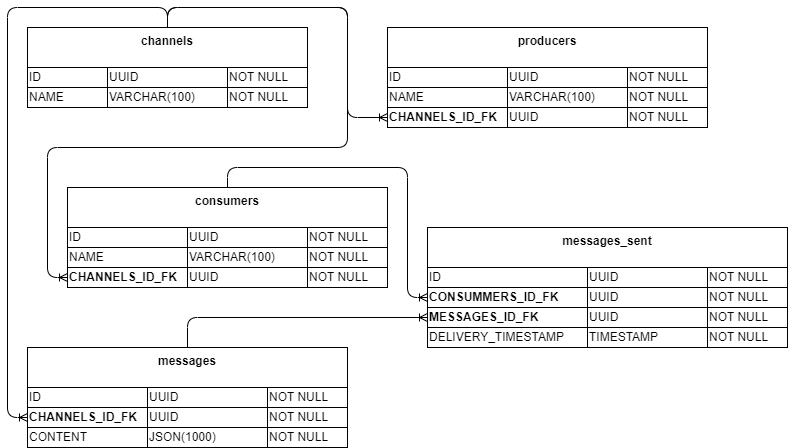

The diagram above was exported from draw.io. Its source (the exported page's mxGraphModel, read from the mxfile embedded in the PNG):
<mxGraphModel dx="857" dy="1299" grid="1" gridSize="10" guides="1" tooltips="1" connect="1" arrows="1" fold="1" page="1" pageScale="1" pageWidth="827" pageHeight="1169" math="0" shadow="0">
  <root>
    <mxCell id="0" />
    <mxCell id="1" parent="0" />
    <mxCell id="2" value="channels" style="rounded=0;whiteSpace=wrap;html=1;fontStyle=1;verticalAlign=top;" parent="1" vertex="1">
      <mxGeometry x="40" y="40" width="280" height="80" as="geometry" />
    </mxCell>
    <mxCell id="4" value="ID" style="rounded=0;whiteSpace=wrap;html=1;align=left;" parent="1" vertex="1">
      <mxGeometry x="40" y="80" width="80" height="20" as="geometry" />
    </mxCell>
    <mxCell id="5" value="NAME" style="rounded=0;whiteSpace=wrap;html=1;align=left;" parent="1" vertex="1">
      <mxGeometry x="40" y="100" width="80" height="20" as="geometry" />
    </mxCell>
    <mxCell id="6" value="UUID" style="rounded=0;whiteSpace=wrap;html=1;align=left;" parent="1" vertex="1">
      <mxGeometry x="120" y="80" width="120" height="20" as="geometry" />
    </mxCell>
    <mxCell id="7" value="VARCHAR(100)" style="rounded=0;whiteSpace=wrap;html=1;align=left;" parent="1" vertex="1">
      <mxGeometry x="120" y="100" width="120" height="20" as="geometry" />
    </mxCell>
    <mxCell id="8" value="NOT NULL" style="rounded=0;whiteSpace=wrap;html=1;align=left;" parent="1" vertex="1">
      <mxGeometry x="240" y="80" width="80" height="20" as="geometry" />
    </mxCell>
    <mxCell id="9" value="NOT NULL" style="rounded=0;whiteSpace=wrap;html=1;align=left;" parent="1" vertex="1">
      <mxGeometry x="240" y="100" width="80" height="20" as="geometry" />
    </mxCell>
    <mxCell id="10" value="producers" style="rounded=0;whiteSpace=wrap;html=1;fontStyle=1;verticalAlign=top;" parent="1" vertex="1">
      <mxGeometry x="400" y="40" width="320" height="100" as="geometry" />
    </mxCell>
    <mxCell id="11" value="ID" style="rounded=0;whiteSpace=wrap;html=1;align=left;" parent="1" vertex="1">
      <mxGeometry x="400" y="80" width="120" height="20" as="geometry" />
    </mxCell>
    <mxCell id="12" value="NAME" style="rounded=0;whiteSpace=wrap;html=1;align=left;" parent="1" vertex="1">
      <mxGeometry x="400" y="100" width="120" height="20" as="geometry" />
    </mxCell>
    <mxCell id="13" value="UUID" style="rounded=0;whiteSpace=wrap;html=1;align=left;" parent="1" vertex="1">
      <mxGeometry x="520" y="80" width="120" height="20" as="geometry" />
    </mxCell>
    <mxCell id="14" value="VARCHAR(100)" style="rounded=0;whiteSpace=wrap;html=1;align=left;" parent="1" vertex="1">
      <mxGeometry x="520" y="100" width="120" height="20" as="geometry" />
    </mxCell>
    <mxCell id="15" value="NOT NULL" style="rounded=0;whiteSpace=wrap;html=1;align=left;" parent="1" vertex="1">
      <mxGeometry x="640" y="80" width="80" height="20" as="geometry" />
    </mxCell>
    <mxCell id="16" value="NOT NULL" style="rounded=0;whiteSpace=wrap;html=1;align=left;" parent="1" vertex="1">
      <mxGeometry x="640" y="100" width="80" height="20" as="geometry" />
    </mxCell>
    <mxCell id="17" value="CHANNELS_ID_FK" style="rounded=0;whiteSpace=wrap;html=1;align=left;fontStyle=1" parent="1" vertex="1">
      <mxGeometry x="400" y="120" width="120" height="20" as="geometry" />
    </mxCell>
    <mxCell id="18" value="UUID" style="rounded=0;whiteSpace=wrap;html=1;align=left;" parent="1" vertex="1">
      <mxGeometry x="520" y="120" width="120" height="20" as="geometry" />
    </mxCell>
    <mxCell id="19" value="NOT NULL" style="rounded=0;whiteSpace=wrap;html=1;align=left;" parent="1" vertex="1">
      <mxGeometry x="640" y="120" width="80" height="20" as="geometry" />
    </mxCell>
    <mxCell id="20" value="" style="edgeStyle=orthogonalEdgeStyle;fontSize=12;html=1;endArrow=ERoneToMany;exitX=0.5;exitY=0;exitDx=0;exitDy=0;" parent="1" source="2" target="17" edge="1">
      <mxGeometry width="100" height="100" relative="1" as="geometry">
        <mxPoint x="340" y="320" as="sourcePoint" />
        <mxPoint x="440" y="220" as="targetPoint" />
        <Array as="points">
          <mxPoint x="180" y="20" />
          <mxPoint x="360" y="20" />
          <mxPoint x="360" y="130" />
        </Array>
      </mxGeometry>
    </mxCell>
    <mxCell id="21" value="consumers" style="rounded=0;whiteSpace=wrap;html=1;fontStyle=1;verticalAlign=top;" parent="1" vertex="1">
      <mxGeometry x="80" y="200" width="320" height="100" as="geometry" />
    </mxCell>
    <mxCell id="22" value="ID" style="rounded=0;whiteSpace=wrap;html=1;align=left;" parent="1" vertex="1">
      <mxGeometry x="80" y="240" width="120" height="20" as="geometry" />
    </mxCell>
    <mxCell id="23" value="NAME" style="rounded=0;whiteSpace=wrap;html=1;align=left;" parent="1" vertex="1">
      <mxGeometry x="80" y="260" width="120" height="20" as="geometry" />
    </mxCell>
    <mxCell id="24" value="UUID" style="rounded=0;whiteSpace=wrap;html=1;align=left;" parent="1" vertex="1">
      <mxGeometry x="200" y="240" width="120" height="20" as="geometry" />
    </mxCell>
    <mxCell id="25" value="VARCHAR(100)" style="rounded=0;whiteSpace=wrap;html=1;align=left;" parent="1" vertex="1">
      <mxGeometry x="200" y="260" width="120" height="20" as="geometry" />
    </mxCell>
    <mxCell id="26" value="NOT NULL" style="rounded=0;whiteSpace=wrap;html=1;align=left;" parent="1" vertex="1">
      <mxGeometry x="320" y="240" width="80" height="20" as="geometry" />
    </mxCell>
    <mxCell id="27" value="NOT NULL" style="rounded=0;whiteSpace=wrap;html=1;align=left;" parent="1" vertex="1">
      <mxGeometry x="320" y="260" width="80" height="20" as="geometry" />
    </mxCell>
    <mxCell id="28" value="CHANNELS_ID_FK" style="rounded=0;whiteSpace=wrap;html=1;align=left;fontStyle=1" parent="1" vertex="1">
      <mxGeometry x="80" y="280" width="120" height="20" as="geometry" />
    </mxCell>
    <mxCell id="29" value="UUID" style="rounded=0;whiteSpace=wrap;html=1;align=left;" parent="1" vertex="1">
      <mxGeometry x="200" y="280" width="120" height="20" as="geometry" />
    </mxCell>
    <mxCell id="30" value="NOT NULL" style="rounded=0;whiteSpace=wrap;html=1;align=left;" parent="1" vertex="1">
      <mxGeometry x="320" y="280" width="80" height="20" as="geometry" />
    </mxCell>
    <mxCell id="31" value="" style="edgeStyle=orthogonalEdgeStyle;fontSize=12;html=1;endArrow=ERoneToMany;exitX=0.5;exitY=0;exitDx=0;exitDy=0;" parent="1" source="2" target="28" edge="1">
      <mxGeometry width="100" height="100" relative="1" as="geometry">
        <mxPoint x="320" y="310" as="sourcePoint" />
        <mxPoint x="420" y="210" as="targetPoint" />
        <Array as="points">
          <mxPoint x="180" y="20" />
          <mxPoint x="360" y="20" />
          <mxPoint x="360" y="160" />
          <mxPoint x="60" y="160" />
          <mxPoint x="60" y="290" />
        </Array>
      </mxGeometry>
    </mxCell>
    <mxCell id="39" value="messages" style="rounded=0;whiteSpace=wrap;html=1;fontStyle=1;verticalAlign=top;" parent="1" vertex="1">
      <mxGeometry x="40" y="360" width="320" height="100" as="geometry" />
    </mxCell>
    <mxCell id="40" value="ID" style="rounded=0;whiteSpace=wrap;html=1;align=left;" parent="1" vertex="1">
      <mxGeometry x="40" y="400" width="120" height="20" as="geometry" />
    </mxCell>
    <mxCell id="42" value="UUID" style="rounded=0;whiteSpace=wrap;html=1;align=left;" parent="1" vertex="1">
      <mxGeometry x="160" y="400" width="120" height="20" as="geometry" />
    </mxCell>
    <mxCell id="44" value="NOT NULL" style="rounded=0;whiteSpace=wrap;html=1;align=left;" parent="1" vertex="1">
      <mxGeometry x="280" y="400" width="80" height="20" as="geometry" />
    </mxCell>
    <mxCell id="46" value="CHANNELS_ID_FK" style="rounded=0;whiteSpace=wrap;html=1;align=left;fontStyle=1" parent="1" vertex="1">
      <mxGeometry x="40" y="420" width="120" height="20" as="geometry" />
    </mxCell>
    <mxCell id="47" value="UUID" style="rounded=0;whiteSpace=wrap;html=1;align=left;" parent="1" vertex="1">
      <mxGeometry x="160" y="420" width="120" height="20" as="geometry" />
    </mxCell>
    <mxCell id="48" value="NOT NULL" style="rounded=0;whiteSpace=wrap;html=1;align=left;" parent="1" vertex="1">
      <mxGeometry x="280" y="420" width="80" height="20" as="geometry" />
    </mxCell>
    <mxCell id="51" value="" style="edgeStyle=orthogonalEdgeStyle;fontSize=12;html=1;endArrow=ERoneToMany;" parent="1" source="2" target="46" edge="1">
      <mxGeometry width="100" height="100" relative="1" as="geometry">
        <mxPoint x="320" y="310" as="sourcePoint" />
        <mxPoint x="420" y="210" as="targetPoint" />
        <Array as="points">
          <mxPoint x="180" y="20" />
          <mxPoint x="20" y="20" />
          <mxPoint x="20" y="430" />
        </Array>
      </mxGeometry>
    </mxCell>
    <mxCell id="52" value="messages_sent" style="rounded=0;whiteSpace=wrap;html=1;fontStyle=1;verticalAlign=top;" parent="1" vertex="1">
      <mxGeometry x="440" y="240" width="360" height="120" as="geometry" />
    </mxCell>
    <mxCell id="53" value="ID" style="rounded=0;whiteSpace=wrap;html=1;align=left;" parent="1" vertex="1">
      <mxGeometry x="440" y="280" width="160" height="20" as="geometry" />
    </mxCell>
    <mxCell id="55" value="UUID" style="rounded=0;whiteSpace=wrap;html=1;align=left;" parent="1" vertex="1">
      <mxGeometry x="600" y="280" width="120" height="20" as="geometry" />
    </mxCell>
    <mxCell id="57" value="NOT NULL" style="rounded=0;whiteSpace=wrap;html=1;align=left;" parent="1" vertex="1">
      <mxGeometry x="720" y="280" width="80" height="20" as="geometry" />
    </mxCell>
    <mxCell id="59" value="CONSUMMERS_ID_FK" style="rounded=0;whiteSpace=wrap;html=1;align=left;fontStyle=1" parent="1" vertex="1">
      <mxGeometry x="440" y="300" width="160" height="20" as="geometry" />
    </mxCell>
    <mxCell id="60" value="UUID" style="rounded=0;whiteSpace=wrap;html=1;align=left;" parent="1" vertex="1">
      <mxGeometry x="600" y="300" width="120" height="20" as="geometry" />
    </mxCell>
    <mxCell id="61" value="NOT NULL" style="rounded=0;whiteSpace=wrap;html=1;align=left;" parent="1" vertex="1">
      <mxGeometry x="720" y="300" width="80" height="20" as="geometry" />
    </mxCell>
    <mxCell id="62" value="" style="edgeStyle=orthogonalEdgeStyle;fontSize=12;html=1;endArrow=ERoneToMany;" parent="1" source="39" target="63" edge="1">
      <mxGeometry width="100" height="100" relative="1" as="geometry">
        <mxPoint x="350" y="360" as="sourcePoint" />
        <mxPoint x="450" y="260" as="targetPoint" />
        <Array as="points">
          <mxPoint x="200" y="330" />
        </Array>
      </mxGeometry>
    </mxCell>
    <mxCell id="63" value="MESSAGES_ID_FK" style="rounded=0;whiteSpace=wrap;html=1;align=left;fontStyle=1" parent="1" vertex="1">
      <mxGeometry x="440" y="320" width="160" height="20" as="geometry" />
    </mxCell>
    <mxCell id="64" value="UUID" style="rounded=0;whiteSpace=wrap;html=1;align=left;" parent="1" vertex="1">
      <mxGeometry x="600" y="320" width="120" height="20" as="geometry" />
    </mxCell>
    <mxCell id="65" value="NOT NULL" style="rounded=0;whiteSpace=wrap;html=1;align=left;" parent="1" vertex="1">
      <mxGeometry x="720" y="320" width="80" height="20" as="geometry" />
    </mxCell>
    <mxCell id="66" value="" style="edgeStyle=orthogonalEdgeStyle;fontSize=12;html=1;endArrow=ERoneToMany;" parent="1" source="21" target="59" edge="1">
      <mxGeometry width="100" height="100" relative="1" as="geometry">
        <mxPoint x="460" y="350" as="sourcePoint" />
        <mxPoint x="690" y="520" as="targetPoint" />
        <Array as="points">
          <mxPoint x="240" y="180" />
          <mxPoint x="420" y="180" />
          <mxPoint x="420" y="310" />
        </Array>
      </mxGeometry>
    </mxCell>
    <mxCell id="67" value="DELIVERY_TIMESTAMP" style="rounded=0;whiteSpace=wrap;html=1;align=left;fontStyle=0" parent="1" vertex="1">
      <mxGeometry x="440" y="340" width="160" height="20" as="geometry" />
    </mxCell>
    <mxCell id="68" value="TIMESTAMP" style="rounded=0;whiteSpace=wrap;html=1;align=left;" parent="1" vertex="1">
      <mxGeometry x="600" y="340" width="120" height="20" as="geometry" />
    </mxCell>
    <mxCell id="69" value="NOT NULL" style="rounded=0;whiteSpace=wrap;html=1;align=left;" parent="1" vertex="1">
      <mxGeometry x="720" y="340" width="80" height="20" as="geometry" />
    </mxCell>
    <mxCell id="70" value="CONTENT" style="rounded=0;whiteSpace=wrap;html=1;align=left;fontStyle=0" parent="1" vertex="1">
      <mxGeometry x="40" y="440" width="120" height="20" as="geometry" />
    </mxCell>
    <mxCell id="71" value="JSON(1000)" style="rounded=0;whiteSpace=wrap;html=1;align=left;" parent="1" vertex="1">
      <mxGeometry x="160" y="440" width="120" height="20" as="geometry" />
    </mxCell>
    <mxCell id="72" value="NOT NULL" style="rounded=0;whiteSpace=wrap;html=1;align=left;" parent="1" vertex="1">
      <mxGeometry x="280" y="440" width="80" height="20" as="geometry" />
    </mxCell>
  </root>
</mxGraphModel>